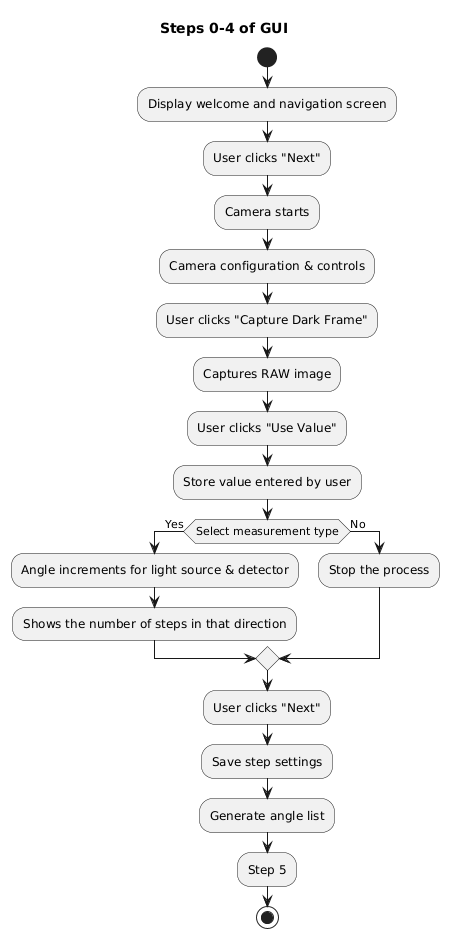

The diagram above was rendered by PlantUML. Its source (embedded in the PNG):
@startuml
title Steps 0-4 of GUI

start

:Display welcome and navigation screen;
:User clicks "Next";
:Camera starts; 
:Camera configuration & controls; 
:User clicks "Capture Dark Frame"; 
:Captures RAW image;
:User clicks "Use Value";
:Store value entered by user; 

   if (Select measurement type) then (Yes)
      :Angle increments for light source & detector; 
      :Shows the number of steps in that direction;
    else (No)
       :Stop the process;
   endif

:User clicks "Next";
:Save step settings; 
:Generate angle list; 

:Step 5; 
stop
@enduml